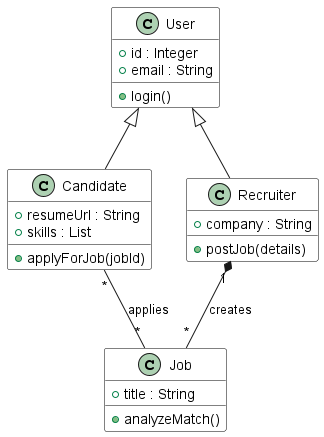

The diagram above was rendered by PlantUML. Its source (embedded in the PNG):
@startuml
skinparam backgroundColor white
skinparam class {
    BackgroundColor white
    BorderColor black
}
class Candidate {
  +resumeUrl : String
  +skills : List
  +applyForJob(jobId)
}
class Recruiter {
  +company : String
  +postJob(details)
}
class User {
  +id : Integer
  +email : String
  +login()
}
class Job {
  +title : String
  +analyzeMatch()
}

User <|-- Candidate
User <|-- Recruiter
Recruiter "1" *-- "*" Job : creates
Candidate "*" -- "*" Job : applies
@enduml